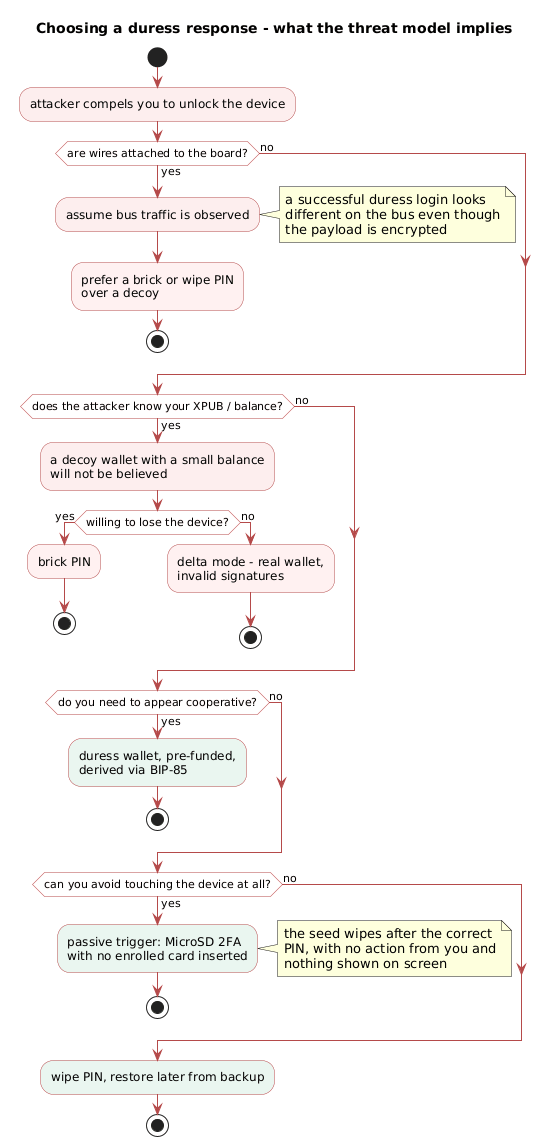

The diagram above was rendered by PlantUML. Its source (embedded in the PNG):
@startuml
title Choosing a duress response - what the threat model implies
skinparam shadowing false
skinparam activity {
  BackgroundColor #FDEEEE
  BorderColor #B54A4A
  DiamondBackgroundColor #FFF8F8
  DiamondBorderColor #B54A4A
}
skinparam ArrowColor #B54A4A

start
:attacker compels you to unlock the device;

if (are wires attached to the board?) then (yes)
  :assume bus traffic is observed;
  note right
    a successful duress login looks
    different on the bus even though
    the payload is encrypted
  end note
  :prefer a brick or wipe PIN\nover a decoy;<<#FFF1F1>>
  stop
else (no)
endif

if (does the attacker know your XPUB / balance?) then (yes)
  :a decoy wallet with a small balance\nwill not be believed;
  if (willing to lose the device?) then (yes)
    :brick PIN;<<#FFF1F1>>
    stop
  else (no)
    :delta mode - real wallet,\ninvalid signatures;<<#FFF1F1>>
    stop
  endif
else (no)
endif

if (do you need to appear cooperative?) then (yes)
  :duress wallet, pre-funded,\nderived via BIP-85;<<#EAF6F0>>
  stop
else (no)
endif

if (can you avoid touching the device at all?) then (yes)
  :passive trigger: MicroSD 2FA\nwith no enrolled card inserted;<<#EAF6F0>>
  note right
    the seed wipes after the correct
    PIN, with no action from you and
    nothing shown on screen
  end note
  stop
else (no)
endif

:wipe PIN, restore later from backup;<<#EAF6F0>>
stop
@enduml